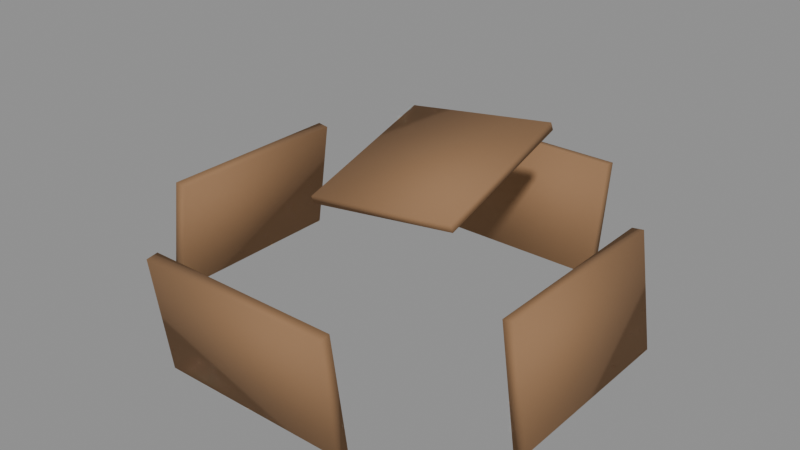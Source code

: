 # Source: filler_ruined_temple.blend  (saved by Blender 5.1.29; exported with 4.5.12 LTS)
import bpy
from mathutils import Matrix  # noqa: F401  (used for matrix-valued properties, if any)

bpy.ops.wm.read_factory_settings(use_empty=True)
scene = bpy.context.scene
scene.name = 'Scene'

# ---- materials (node trees are filled in below, after node groups)
mat_kit_rusted = bpy.data.materials.new('Kit_Rusted')

# ---- material node trees
mat_kit_rusted.use_nodes = True; mat_kit_rusted.node_tree.nodes.clear()
_N = mat_kit_rusted.node_tree.nodes; _L = mat_kit_rusted.node_tree.links
n0 = _N.new('ShaderNodeBsdfPrincipled'); n0.name = 'Principled BSDF'; n0.location = (-200, 100)
n0.inputs[0].default_value = (0.35, 0.2, 0.1, 1.0)
n0.inputs[1].default_value = 0.4
n0.inputs[2].default_value = 0.85
n1 = _N.new('ShaderNodeOutputMaterial'); n1.name = 'Material Output'; n1.location = (200, 100)
_L.new(n0.outputs[0], n1.inputs[0])
n1.is_active_output = True

# ---- meshes
me_ruined_temple_wall_s0_0_mesh = bpy.data.meshes.new('ruined_temple_wall_s0_0_mesh')
me_ruined_temple_wall_s0_0_mesh.from_pydata([(-1.25, -0.075, -0.75), (-1.25, -0.075, 0.75), (-1.25, 0.075, -0.75), (-1.25, 0.075, 0.75), (1.25, -0.075, -0.75), (1.25, -0.075, 0.75), (1.25, 0.075, -0.75), (1.25, 0.075, 0.75)], [], [(0, 1, 3, 2), (2, 3, 7, 6), (6, 7, 5, 4), (4, 5, 1, 0), (2, 6, 4, 0), (7, 3, 1, 5)])
me_ruined_temple_wall_s0_0_mesh.polygons.foreach_set('use_smooth', [True] * 6)
me_ruined_temple_wall_s0_0_mesh.materials.append(mat_kit_rusted)
me_ruined_temple_wall_s0_0_mesh.update()
me_ruined_temple_wall_s0_1_mesh = bpy.data.meshes.new('ruined_temple_wall_s0_1_mesh')
me_ruined_temple_wall_s0_1_mesh.from_pydata([(-1.25, -0.075, -0.75), (-1.25, -0.075, 0.75), (-1.25, 0.075, -0.75), (-1.25, 0.075, 0.75), (1.25, -0.075, -0.75), (1.25, -0.075, 0.75), (1.25, 0.075, -0.75), (1.25, 0.075, 0.75)], [], [(0, 1, 3, 2), (2, 3, 7, 6), (6, 7, 5, 4), (4, 5, 1, 0), (2, 6, 4, 0), (7, 3, 1, 5)])
me_ruined_temple_wall_s0_1_mesh.polygons.foreach_set('use_smooth', [True] * 6)
me_ruined_temple_wall_s0_1_mesh.materials.append(mat_kit_rusted)
me_ruined_temple_wall_s0_1_mesh.update()
me_ruined_temple_wall_s0_2_mesh = bpy.data.meshes.new('ruined_temple_wall_s0_2_mesh')
me_ruined_temple_wall_s0_2_mesh.from_pydata([(-1.25, -0.075, -0.75), (-1.25, -0.075, 0.75), (-1.25, 0.075, -0.75), (-1.25, 0.075, 0.75), (1.25, -0.075, -0.75), (1.25, -0.075, 0.75), (1.25, 0.075, -0.75), (1.25, 0.075, 0.75)], [], [(0, 1, 3, 2), (2, 3, 7, 6), (6, 7, 5, 4), (4, 5, 1, 0), (2, 6, 4, 0), (7, 3, 1, 5)])
me_ruined_temple_wall_s0_2_mesh.polygons.foreach_set('use_smooth', [True] * 6)
me_ruined_temple_wall_s0_2_mesh.materials.append(mat_kit_rusted)
me_ruined_temple_wall_s0_2_mesh.update()
me_ruined_temple_wall_s0_3_mesh = bpy.data.meshes.new('ruined_temple_wall_s0_3_mesh')
me_ruined_temple_wall_s0_3_mesh.from_pydata([(-1.25, -0.075, -0.75), (-1.25, -0.075, 0.75), (-1.25, 0.075, -0.75), (-1.25, 0.075, 0.75), (1.25, -0.075, -0.75), (1.25, -0.075, 0.75), (1.25, 0.075, -0.75), (1.25, 0.075, 0.75)], [], [(0, 1, 3, 2), (2, 3, 7, 6), (6, 7, 5, 4), (4, 5, 1, 0), (2, 6, 4, 0), (7, 3, 1, 5)])
me_ruined_temple_wall_s0_3_mesh.polygons.foreach_set('use_smooth', [True] * 6)
me_ruined_temple_wall_s0_3_mesh.materials.append(mat_kit_rusted)
me_ruined_temple_wall_s0_3_mesh.update()
me_ruined_temple_roof_debris_mesh = bpy.data.meshes.new('ruined_temple_roof_debris_mesh')
me_ruined_temple_roof_debris_mesh.from_pydata([(-1.0, -1.0, -0.05), (-1.0, -1.0, 0.05), (-1.0, 1.0, -0.05), (-1.0, 1.0, 0.05), (1.0, -1.0, -0.05), (1.0, -1.0, 0.05), (1.0, 1.0, -0.05), (1.0, 1.0, 0.05)], [], [(0, 1, 3, 2), (2, 3, 7, 6), (6, 7, 5, 4), (4, 5, 1, 0), (2, 6, 4, 0), (7, 3, 1, 5)])
me_ruined_temple_roof_debris_mesh.polygons.foreach_set('use_smooth', [True] * 6)
me_ruined_temple_roof_debris_mesh.materials.append(mat_kit_rusted)
me_ruined_temple_roof_debris_mesh.update()

# ---- objects
ob_ruined_temple_root = bpy.data.objects.new('ruined_temple_root', None)
ob_ruined_temple_wall_s0_0 = bpy.data.objects.new('ruined_temple_wall_s0_0', me_ruined_temple_wall_s0_0_mesh)
ob_ruined_temple_wall_s0_1 = bpy.data.objects.new('ruined_temple_wall_s0_1', me_ruined_temple_wall_s0_1_mesh)
ob_ruined_temple_wall_s0_2 = bpy.data.objects.new('ruined_temple_wall_s0_2', me_ruined_temple_wall_s0_2_mesh)
ob_ruined_temple_wall_s0_3 = bpy.data.objects.new('ruined_temple_wall_s0_3', me_ruined_temple_wall_s0_3_mesh)
ob_ruined_temple_roof_debris = bpy.data.objects.new('ruined_temple_roof_debris', me_ruined_temple_roof_debris_mesh)

# ---- transforms, parenting, visibility, modifiers, constraints
ob_ruined_temple_root.location = (0.0, 0.0, 0.0)
ob_ruined_temple_wall_s0_0.parent = ob_ruined_temple_root
ob_ruined_temple_wall_s0_0.location = (0.0, -2.5, 1.5)
ob_ruined_temple_wall_s0_0.rotation_euler = (0.1396, 0.0, 0.0)
ob_ruined_temple_wall_s0_1.parent = ob_ruined_temple_root
ob_ruined_temple_wall_s0_1.location = (0.0, 2.5, 1.5)
ob_ruined_temple_wall_s0_1.rotation_euler = (0.1396, 0.0, 3.142)
ob_ruined_temple_wall_s0_2.parent = ob_ruined_temple_root
ob_ruined_temple_wall_s0_2.location = (-2.5, 0.0, 1.5)
ob_ruined_temple_wall_s0_2.rotation_euler = (0.1396, 0.0, 1.571)
ob_ruined_temple_wall_s0_3.parent = ob_ruined_temple_root
ob_ruined_temple_wall_s0_3.location = (2.5, 0.0, 1.5)
ob_ruined_temple_wall_s0_3.rotation_euler = (0.1396, 0.0, -1.571)
ob_ruined_temple_roof_debris.parent = ob_ruined_temple_root
ob_ruined_temple_roof_debris.location = (0.3, 0.2, 2.8)
ob_ruined_temple_roof_debris.rotation_euler = (0.2618, -0.1396, 0.0)

# ---- collection membership
scene.collection.objects.link(ob_ruined_temple_root)
scene.collection.objects.link(ob_ruined_temple_wall_s0_0)
scene.collection.objects.link(ob_ruined_temple_wall_s0_1)
scene.collection.objects.link(ob_ruined_temple_wall_s0_2)
scene.collection.objects.link(ob_ruined_temple_wall_s0_3)
scene.collection.objects.link(ob_ruined_temple_roof_debris)

# ---- scene / render settings (as saved in the file)
scene.frame_start = 1; scene.frame_end = 250; scene.frame_set(1)
scene.render.engine = 'BLENDER_EEVEE_NEXT'
scene.render.bake_bias = 0.0
scene.render.bake_samples = 0
scene.cycles.sampling_pattern = 'TABULATED_SOBOL'
scene.eevee.use_volume_custom_range = False
bpy.context.view_layer.update()

# ---- added for rendering (the .blend has no active camera and no usable light): camera, sun + grey world if the file has none
cam_auto = bpy.data.cameras.new('AutoCamera')
cam_auto.lens = 50.0
cam_auto.sensor_width = 36.0
cam_auto.clip_end = 1000.0
ob_auto_camera = bpy.data.objects.new('AutoCamera', cam_auto)
scene.collection.objects.link(ob_auto_camera)
ob_auto_camera.location = (7.38057, -8.85669, 7.89954)
ob_auto_camera.rotation_euler = (1.09748, -7.21219e-08, 0.694738)
scene.camera = ob_auto_camera
light_auto_sun = bpy.data.lights.new('AutoSun', 'SUN')
light_auto_sun.energy = 3.0
light_auto_sun.angle = 0.0523599
ob_auto_sun = bpy.data.objects.new('AutoSun', light_auto_sun)
scene.collection.objects.link(ob_auto_sun)
ob_auto_sun.rotation_euler = (0.872665, 0.174533, 0.523599)
if scene.world is None:
    world_auto = bpy.data.worlds.new('AutoWorld')
    world_auto.color = (0.3, 0.3, 0.3)
    scene.world = world_auto
bpy.context.view_layer.update()
